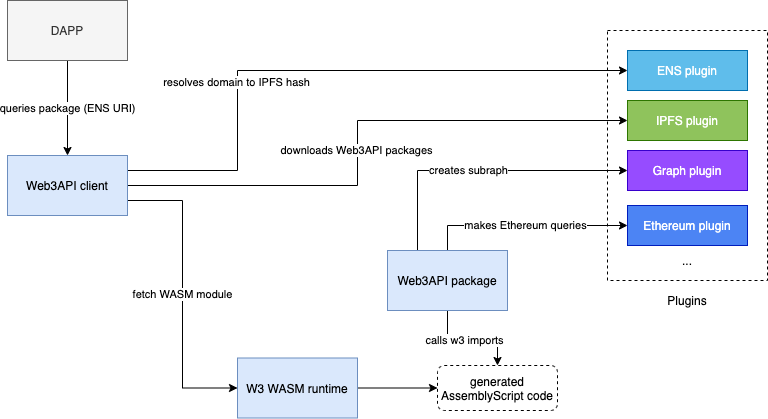

The diagram above was exported from draw.io. Its source (the exported page's mxGraphModel, read from the mxfile embedded in the PNG):
<mxGraphModel dx="1426" dy="822" grid="1" gridSize="10" guides="1" tooltips="1" connect="1" arrows="1" fold="1" page="1" pageScale="1" pageWidth="1100" pageHeight="850" math="0" shadow="0">
  <root>
    <mxCell id="0" />
    <mxCell id="1" parent="0" />
    <mxCell id="2" value="" style="rounded=0;whiteSpace=wrap;html=1;fillColor=none;dashed=1;" vertex="1" parent="1">
      <mxGeometry x="650" y="210" width="160" height="250" as="geometry" />
    </mxCell>
    <mxCell id="3" style="edgeStyle=orthogonalEdgeStyle;rounded=0;orthogonalLoop=1;jettySize=auto;html=1;exitX=0.5;exitY=1;exitDx=0;exitDy=0;" edge="1" source="8" target="25" parent="1">
      <mxGeometry relative="1" as="geometry" />
    </mxCell>
    <mxCell id="4" value="calls w3 imports" style="edgeLabel;html=1;align=center;verticalAlign=middle;resizable=0;points=[];" vertex="1" connectable="0" parent="3">
      <mxGeometry x="-0.1714" y="-1" relative="1" as="geometry">
        <mxPoint y="1" as="offset" />
      </mxGeometry>
    </mxCell>
    <mxCell id="5" value="makes Ethereum queries" style="edgeStyle=orthogonalEdgeStyle;rounded=0;orthogonalLoop=1;jettySize=auto;html=1;exitX=0.5;exitY=0;exitDx=0;exitDy=0;entryX=0;entryY=0.5;entryDx=0;entryDy=0;" edge="1" source="8" target="10" parent="1">
      <mxGeometry relative="1" as="geometry" />
    </mxCell>
    <mxCell id="6" style="edgeStyle=orthogonalEdgeStyle;rounded=0;orthogonalLoop=1;jettySize=auto;html=1;exitX=0.25;exitY=0;exitDx=0;exitDy=0;entryX=0;entryY=0.5;entryDx=0;entryDy=0;" edge="1" source="8" target="11" parent="1">
      <mxGeometry relative="1" as="geometry" />
    </mxCell>
    <mxCell id="7" value="creates subraph" style="edgeLabel;html=1;align=center;verticalAlign=middle;resizable=0;points=[];" vertex="1" connectable="0" parent="6">
      <mxGeometry x="-0.1034" y="1" relative="1" as="geometry">
        <mxPoint as="offset" />
      </mxGeometry>
    </mxCell>
    <mxCell id="8" value="Web3API package" style="rounded=0;whiteSpace=wrap;html=1;fillColor=#dae8fc;strokeColor=#6c8ebf;" vertex="1" parent="1">
      <mxGeometry x="430" y="430" width="120" height="60" as="geometry" />
    </mxCell>
    <mxCell id="9" value="ENS plugin" style="rounded=0;whiteSpace=wrap;html=1;fillColor=#1ba1e2;strokeColor=#006EAF;fontColor=#ffffff;fillOpacity=70;" vertex="1" parent="1">
      <mxGeometry x="670" y="230" width="120" height="40" as="geometry" />
    </mxCell>
    <mxCell id="10" value="Ethereum plugin" style="rounded=0;whiteSpace=wrap;html=1;fillColor=#0050ef;strokeColor=#001DBC;fontColor=#ffffff;fillOpacity=70;" vertex="1" parent="1">
      <mxGeometry x="670" y="385" width="120" height="40" as="geometry" />
    </mxCell>
    <mxCell id="11" value="Graph plugin" style="rounded=0;whiteSpace=wrap;html=1;fillColor=#6a00ff;strokeColor=#3700CC;fontColor=#ffffff;strokeOpacity=100;fillOpacity=70;" vertex="1" parent="1">
      <mxGeometry x="670" y="330" width="120" height="40" as="geometry" />
    </mxCell>
    <mxCell id="12" value="IPFS plugin" style="rounded=0;whiteSpace=wrap;html=1;fillColor=#60a917;strokeColor=#2D7600;fontColor=#ffffff;fillOpacity=70;" vertex="1" parent="1">
      <mxGeometry x="670" y="280" width="120" height="40" as="geometry" />
    </mxCell>
    <mxCell id="13" value="Plugins" style="text;html=1;strokeColor=none;fillColor=none;align=center;verticalAlign=middle;whiteSpace=wrap;rounded=0;dashed=1;" vertex="1" parent="1">
      <mxGeometry x="710" y="470" width="40" height="20" as="geometry" />
    </mxCell>
    <mxCell id="14" value="..." style="text;html=1;strokeColor=none;fillColor=none;align=center;verticalAlign=middle;whiteSpace=wrap;rounded=0;dashed=1;" vertex="1" parent="1">
      <mxGeometry x="710" y="430" width="40" height="20" as="geometry" />
    </mxCell>
    <mxCell id="15" style="edgeStyle=orthogonalEdgeStyle;rounded=0;orthogonalLoop=1;jettySize=auto;html=1;exitX=1;exitY=0.25;exitDx=0;exitDy=0;entryX=0;entryY=0.5;entryDx=0;entryDy=0;" edge="1" source="20" target="9" parent="1">
      <mxGeometry relative="1" as="geometry">
        <Array as="points">
          <mxPoint x="280" y="350" />
          <mxPoint x="280" y="250" />
        </Array>
      </mxGeometry>
    </mxCell>
    <mxCell id="16" value="resolves domain to IPFS hash" style="edgeLabel;html=1;align=center;verticalAlign=middle;resizable=0;points=[];" vertex="1" connectable="0" parent="15">
      <mxGeometry x="-0.3366" y="2" relative="1" as="geometry">
        <mxPoint as="offset" />
      </mxGeometry>
    </mxCell>
    <mxCell id="17" style="edgeStyle=orthogonalEdgeStyle;rounded=0;orthogonalLoop=1;jettySize=auto;html=1;exitX=1;exitY=0.5;exitDx=0;exitDy=0;entryX=0;entryY=0.5;entryDx=0;entryDy=0;" edge="1" source="20" target="12" parent="1">
      <mxGeometry relative="1" as="geometry">
        <Array as="points">
          <mxPoint x="400" y="365" />
          <mxPoint x="400" y="300" />
        </Array>
      </mxGeometry>
    </mxCell>
    <mxCell id="18" value="downloads Web3API packages" style="edgeLabel;html=1;align=center;verticalAlign=middle;resizable=0;points=[];" vertex="1" connectable="0" parent="17">
      <mxGeometry x="-0.06" y="2" relative="1" as="geometry">
        <mxPoint as="offset" />
      </mxGeometry>
    </mxCell>
    <mxCell id="19" value="fetch WASM module" style="edgeStyle=orthogonalEdgeStyle;rounded=0;orthogonalLoop=1;jettySize=auto;html=1;exitX=1;exitY=0.75;exitDx=0;exitDy=0;entryX=0;entryY=0.5;entryDx=0;entryDy=0;" edge="1" source="20" target="22" parent="1">
      <mxGeometry relative="1" as="geometry" />
    </mxCell>
    <mxCell id="20" value="Web3API client" style="rounded=0;whiteSpace=wrap;html=1;fillColor=#dae8fc;strokeColor=#6c8ebf;" vertex="1" parent="1">
      <mxGeometry x="50" y="335" width="120" height="60" as="geometry" />
    </mxCell>
    <mxCell id="21" style="edgeStyle=orthogonalEdgeStyle;rounded=0;orthogonalLoop=1;jettySize=auto;html=1;exitX=1;exitY=0.5;exitDx=0;exitDy=0;" edge="1" source="22" target="25" parent="1">
      <mxGeometry relative="1" as="geometry" />
    </mxCell>
    <mxCell id="22" value="W3 WASM runtime" style="rounded=0;whiteSpace=wrap;html=1;fillColor=#dae8fc;strokeColor=#6c8ebf;" vertex="1" parent="1">
      <mxGeometry x="280" y="537.5" width="120" height="60" as="geometry" />
    </mxCell>
    <mxCell id="23" value="queries package (ENS URI)" style="edgeStyle=orthogonalEdgeStyle;rounded=0;orthogonalLoop=1;jettySize=auto;html=1;exitX=0.5;exitY=1;exitDx=0;exitDy=0;" edge="1" source="24" target="20" parent="1">
      <mxGeometry relative="1" as="geometry" />
    </mxCell>
    <mxCell id="24" value="DAPP" style="rounded=0;whiteSpace=wrap;html=1;fillColor=#f5f5f5;strokeColor=#666666;fontColor=#333333;" vertex="1" parent="1">
      <mxGeometry x="50" y="180" width="120" height="60" as="geometry" />
    </mxCell>
    <mxCell id="25" value="generated AssemblyScript code" style="rounded=1;whiteSpace=wrap;html=1;dashed=1;fillColor=none;" vertex="1" parent="1">
      <mxGeometry x="480" y="545" width="120" height="45" as="geometry" />
    </mxCell>
  </root>
</mxGraphModel>